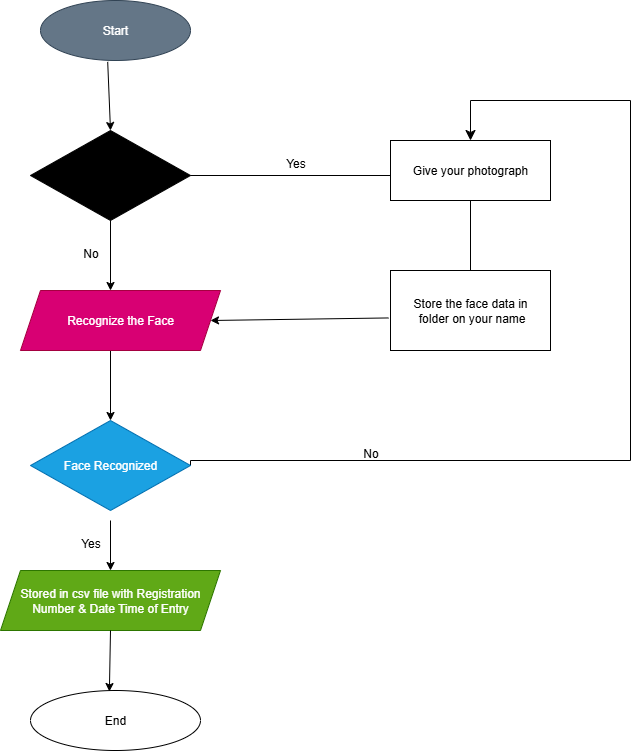

The diagram above was exported from draw.io. Its source (the exported page's mxGraphModel, read from the mxfile embedded in the PNG):
<mxGraphModel dx="1042" dy="596" grid="1" gridSize="10" guides="1" tooltips="1" connect="1" arrows="1" fold="1" page="1" pageScale="1" pageWidth="850" pageHeight="1100" math="0" shadow="0">
  <root>
    <mxCell id="0" />
    <mxCell id="1" parent="0" />
    <mxCell id="8Iw5vny21ezk1aI5vzPR-1" value="Start" style="ellipse;whiteSpace=wrap;html=1;fillColor=#647687;fontColor=#ffffff;strokeColor=#314354;" vertex="1" parent="1">
      <mxGeometry x="170" y="10" width="150" height="60" as="geometry" />
    </mxCell>
    <mxCell id="8Iw5vny21ezk1aI5vzPR-2" value="New User?" style="rhombus;whiteSpace=wrap;html=1;fillColor=light-dark(#000000,#8A0000);" vertex="1" parent="1">
      <mxGeometry x="160" y="140" width="160" height="90" as="geometry" />
    </mxCell>
    <mxCell id="8Iw5vny21ezk1aI5vzPR-5" value="Stored in csv file with Registration Number &amp;amp; Date Time of Entry" style="shape=parallelogram;perimeter=parallelogramPerimeter;whiteSpace=wrap;html=1;fixedSize=1;fillColor=#60a917;fontColor=#ffffff;strokeColor=#2D7600;" vertex="1" parent="1">
      <mxGeometry x="130" y="580" width="220" height="60" as="geometry" />
    </mxCell>
    <mxCell id="8Iw5vny21ezk1aI5vzPR-6" value="End" style="ellipse;whiteSpace=wrap;html=1;fillColor=light-dark(#FFFFFF,#FFCCCC);fontColor=light-dark(#000000,#000000);" vertex="1" parent="1">
      <mxGeometry x="160" y="700" width="170" height="60" as="geometry" />
    </mxCell>
    <mxCell id="8Iw5vny21ezk1aI5vzPR-7" value="Give your photograph" style="rounded=0;whiteSpace=wrap;html=1;fillColor=light-dark(#FFFFFF,#CCE5FF);fontColor=light-dark(#000000,#000000);" vertex="1" parent="1">
      <mxGeometry x="520" y="150" width="160" height="60" as="geometry" />
    </mxCell>
    <mxCell id="8Iw5vny21ezk1aI5vzPR-8" value="Store the face data in&lt;div&gt;&amp;nbsp;folder on your name&lt;/div&gt;" style="rounded=0;whiteSpace=wrap;html=1;fillColor=light-dark(#FFFFFF,#CC99FF);fontColor=light-dark(#000000,#000000);" vertex="1" parent="1">
      <mxGeometry x="520" y="280" width="160" height="80" as="geometry" />
    </mxCell>
    <mxCell id="8Iw5vny21ezk1aI5vzPR-9" value="" style="endArrow=classic;html=1;rounded=0;entryX=0.5;entryY=0;entryDx=0;entryDy=0;exitX=0.448;exitY=1.023;exitDx=0;exitDy=0;exitPerimeter=0;" edge="1" parent="1" source="8Iw5vny21ezk1aI5vzPR-1" target="8Iw5vny21ezk1aI5vzPR-2">
      <mxGeometry width="50" height="50" relative="1" as="geometry">
        <mxPoint x="240" y="80" as="sourcePoint" />
        <mxPoint x="410" y="440" as="targetPoint" />
        <Array as="points" />
      </mxGeometry>
    </mxCell>
    <mxCell id="8Iw5vny21ezk1aI5vzPR-11" value="" style="endArrow=classic;html=1;rounded=0;exitX=0.5;exitY=1;exitDx=0;exitDy=0;entryX=0.5;entryY=0;entryDx=0;entryDy=0;" edge="1" parent="1" source="8Iw5vny21ezk1aI5vzPR-2">
      <mxGeometry width="50" height="50" relative="1" as="geometry">
        <mxPoint x="400" y="300" as="sourcePoint" />
        <mxPoint x="240" y="300" as="targetPoint" />
      </mxGeometry>
    </mxCell>
    <mxCell id="8Iw5vny21ezk1aI5vzPR-12" value="" style="endArrow=classic;html=1;rounded=0;exitX=0.5;exitY=1;exitDx=0;exitDy=0;entryX=0.5;entryY=0;entryDx=0;entryDy=0;" edge="1" parent="1">
      <mxGeometry width="50" height="50" relative="1" as="geometry">
        <mxPoint x="240" y="360" as="sourcePoint" />
        <mxPoint x="240" y="430" as="targetPoint" />
      </mxGeometry>
    </mxCell>
    <mxCell id="8Iw5vny21ezk1aI5vzPR-13" value="" style="endArrow=classic;html=1;rounded=0;exitX=0.5;exitY=1;exitDx=0;exitDy=0;entryX=0.5;entryY=0;entryDx=0;entryDy=0;" edge="1" parent="1" target="8Iw5vny21ezk1aI5vzPR-5">
      <mxGeometry width="50" height="50" relative="1" as="geometry">
        <mxPoint x="240" y="530" as="sourcePoint" />
        <mxPoint x="330" y="500" as="targetPoint" />
      </mxGeometry>
    </mxCell>
    <mxCell id="8Iw5vny21ezk1aI5vzPR-14" value="" style="endArrow=classic;html=1;rounded=0;exitX=0.5;exitY=1;exitDx=0;exitDy=0;entryX=0.464;entryY=0.017;entryDx=0;entryDy=0;entryPerimeter=0;" edge="1" parent="1" source="8Iw5vny21ezk1aI5vzPR-5" target="8Iw5vny21ezk1aI5vzPR-6">
      <mxGeometry width="50" height="50" relative="1" as="geometry">
        <mxPoint x="400" y="610" as="sourcePoint" />
        <mxPoint x="450" y="560" as="targetPoint" />
      </mxGeometry>
    </mxCell>
    <mxCell id="8Iw5vny21ezk1aI5vzPR-15" value="" style="endArrow=none;html=1;rounded=0;entryX=1;entryY=0.5;entryDx=0;entryDy=0;" edge="1" parent="1" target="8Iw5vny21ezk1aI5vzPR-2">
      <mxGeometry width="50" height="50" relative="1" as="geometry">
        <mxPoint x="520" y="185" as="sourcePoint" />
        <mxPoint x="450" y="560" as="targetPoint" />
      </mxGeometry>
    </mxCell>
    <mxCell id="8Iw5vny21ezk1aI5vzPR-16" value="" style="endArrow=classic;html=1;rounded=0;exitX=-0.012;exitY=0.593;exitDx=0;exitDy=0;entryX=1;entryY=0.5;entryDx=0;entryDy=0;exitPerimeter=0;" edge="1" parent="1" source="8Iw5vny21ezk1aI5vzPR-8">
      <mxGeometry width="50" height="50" relative="1" as="geometry">
        <mxPoint x="400" y="490" as="sourcePoint" />
        <mxPoint x="340" y="330" as="targetPoint" />
      </mxGeometry>
    </mxCell>
    <mxCell id="8Iw5vny21ezk1aI5vzPR-17" value="" style="endArrow=none;html=1;rounded=0;entryX=0.5;entryY=1;entryDx=0;entryDy=0;" edge="1" parent="1" source="8Iw5vny21ezk1aI5vzPR-8" target="8Iw5vny21ezk1aI5vzPR-7">
      <mxGeometry width="50" height="50" relative="1" as="geometry">
        <mxPoint x="400" y="490" as="sourcePoint" />
        <mxPoint x="450" y="440" as="targetPoint" />
      </mxGeometry>
    </mxCell>
    <mxCell id="8Iw5vny21ezk1aI5vzPR-20" value="" style="edgeStyle=segmentEdgeStyle;endArrow=classic;html=1;curved=0;rounded=0;endSize=8;startSize=8;exitX=1;exitY=0.5;exitDx=0;exitDy=0;entryX=0.5;entryY=0;entryDx=0;entryDy=0;" edge="1" parent="1" source="8Iw5vny21ezk1aI5vzPR-22" target="8Iw5vny21ezk1aI5vzPR-7">
      <mxGeometry width="50" height="50" relative="1" as="geometry">
        <mxPoint x="710" y="480" as="sourcePoint" />
        <mxPoint x="600" y="140" as="targetPoint" />
        <Array as="points">
          <mxPoint x="320" y="470" />
          <mxPoint x="760" y="470" />
          <mxPoint x="760" y="110" />
          <mxPoint x="600" y="110" />
        </Array>
      </mxGeometry>
    </mxCell>
    <mxCell id="8Iw5vny21ezk1aI5vzPR-21" value="Recognize the Face" style="shape=parallelogram;perimeter=parallelogramPerimeter;whiteSpace=wrap;html=1;fixedSize=1;fillColor=#d80073;fontColor=light-dark(#ffffff, #0d0c0c);strokeColor=#A50040;" vertex="1" parent="1">
      <mxGeometry x="150" y="300" width="200" height="60" as="geometry" />
    </mxCell>
    <mxCell id="8Iw5vny21ezk1aI5vzPR-22" value="Face Recognized" style="rhombus;whiteSpace=wrap;html=1;fillColor=#1ba1e2;fontColor=#ffffff;strokeColor=#006EAF;" vertex="1" parent="1">
      <mxGeometry x="160" y="430" width="160" height="90" as="geometry" />
    </mxCell>
    <mxCell id="8Iw5vny21ezk1aI5vzPR-23" value="Yes" style="text;html=1;align=center;verticalAlign=middle;resizable=0;points=[];autosize=1;strokeColor=none;fillColor=none;" vertex="1" parent="1">
      <mxGeometry x="405" y="158" width="40" height="30" as="geometry" />
    </mxCell>
    <mxCell id="8Iw5vny21ezk1aI5vzPR-24" value="No" style="text;html=1;align=center;verticalAlign=middle;resizable=0;points=[];autosize=1;strokeColor=none;fillColor=none;" vertex="1" parent="1">
      <mxGeometry x="480" y="448" width="40" height="30" as="geometry" />
    </mxCell>
    <mxCell id="8Iw5vny21ezk1aI5vzPR-25" value="No" style="text;html=1;align=center;verticalAlign=middle;resizable=0;points=[];autosize=1;strokeColor=none;fillColor=none;" vertex="1" parent="1">
      <mxGeometry x="200" y="248" width="40" height="30" as="geometry" />
    </mxCell>
    <mxCell id="8Iw5vny21ezk1aI5vzPR-26" value="Yes" style="text;html=1;align=center;verticalAlign=middle;resizable=0;points=[];autosize=1;strokeColor=none;fillColor=none;" vertex="1" parent="1">
      <mxGeometry x="200" y="538" width="40" height="30" as="geometry" />
    </mxCell>
  </root>
</mxGraphModel>